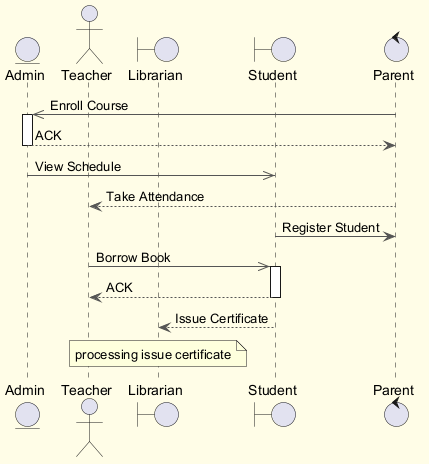

The diagram above was rendered by PlantUML. Its source (embedded in the PNG):
@startuml
skinparam backgroundColor #FFFDE7
skinparam classBackgroundColor #FFF9C4
skinparam classBorderColor #F57F17
skinparam ArrowColor #555555
entity "Admin" as A
actor "Teacher" as T
boundary "Librarian" as L
boundary "Student" as S
control "Parent" as P
P ->> A : Enroll Course
activate A
A --> P : ACK
deactivate A
A ->> S : View Schedule
P --> T : Take Attendance
S -> P : Register Student
T ->> S : Borrow Book
activate S
S --> T : ACK
deactivate S
S --> L : Issue Certificate
note over L : processing issue certificate
@enduml